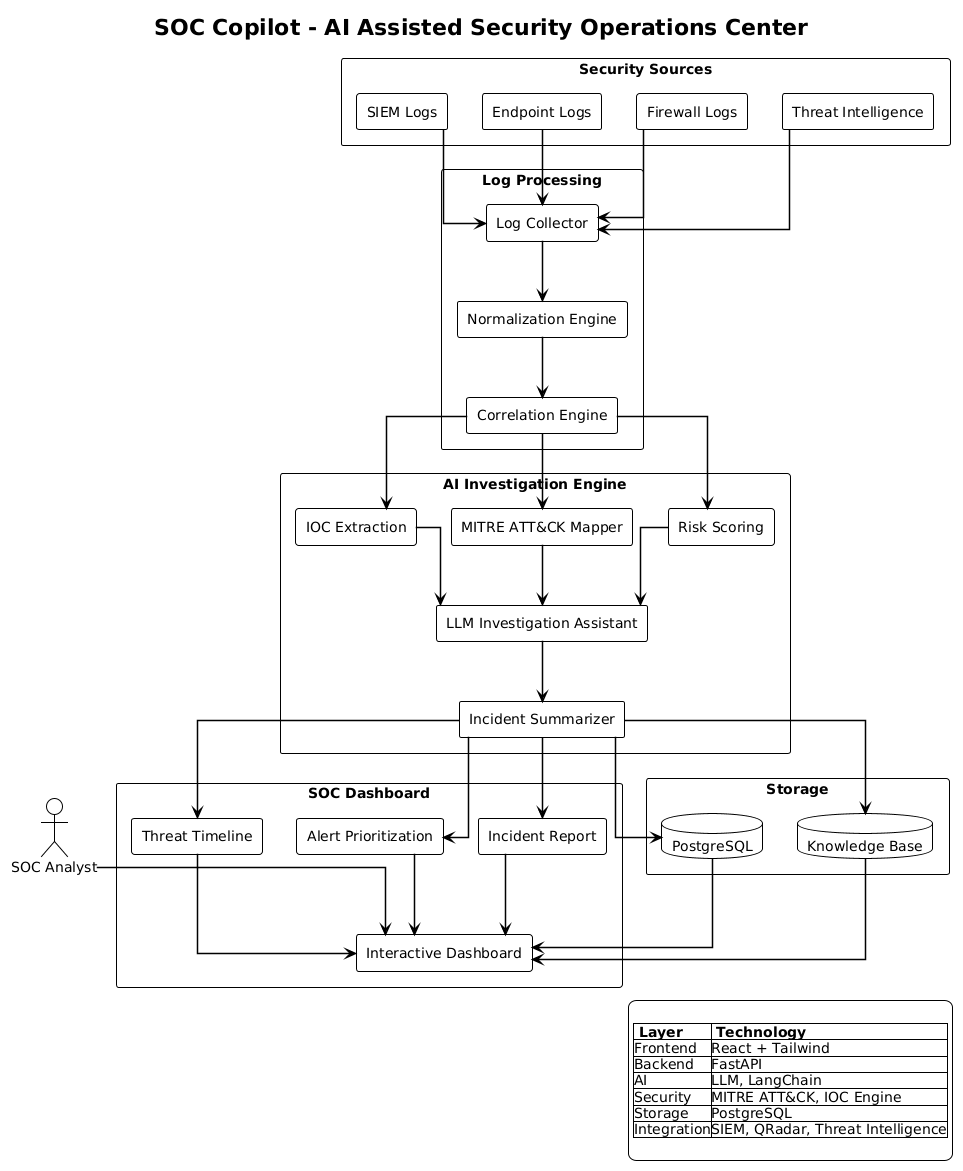

The diagram above was rendered by PlantUML. Its source (embedded in the PNG):
@startuml
!theme plain

title SOC Copilot - AI Assisted Security Operations Center

skinparam shadowing false
skinparam componentStyle rectangle
skinparam packageStyle rectangle
skinparam linetype ortho
skinparam ArrowThickness 1.5

actor "SOC Analyst" as Analyst

package "Security Sources" {

    [SIEM Logs]
    [Endpoint Logs]
    [Firewall Logs]
    [Threat Intelligence]

}

package "Log Processing" {

    [Log Collector]

    [Normalization Engine]

    [Correlation Engine]

}

package "AI Investigation Engine" {

    [IOC Extraction]

    [MITRE ATT&CK Mapper]

    [Risk Scoring]

    [LLM Investigation Assistant]

    [Incident Summarizer]

}

package "Storage" {

    database "PostgreSQL"

    database "Knowledge Base"

}

package "SOC Dashboard" {

    [Threat Timeline]

    [Alert Prioritization]

    [Incident Report]

    [Interactive Dashboard]

}

Analyst --> [Interactive Dashboard]

[SIEM Logs] --> [Log Collector]
[Endpoint Logs] --> [Log Collector]
[Firewall Logs] --> [Log Collector]
[Threat Intelligence] --> [Log Collector]

[Log Collector] --> [Normalization Engine]

[Normalization Engine] --> [Correlation Engine]

[Correlation Engine] --> [IOC Extraction]

[Correlation Engine] --> [MITRE ATT&CK Mapper]

[Correlation Engine] --> [Risk Scoring]

[IOC Extraction] --> [LLM Investigation Assistant]
[MITRE ATT&CK Mapper] --> [LLM Investigation Assistant]
[Risk Scoring] --> [LLM Investigation Assistant]

[LLM Investigation Assistant] --> [Incident Summarizer]

[Incident Summarizer] --> [Incident Report]
[Incident Summarizer] --> [Threat Timeline]
[Incident Summarizer] --> [Alert Prioritization]

[Incident Summarizer] --> PostgreSQL
[Incident Summarizer] --> "Knowledge Base"

PostgreSQL --> [Interactive Dashboard]
"Knowledge Base" --> [Interactive Dashboard]

[Threat Timeline] --> [Interactive Dashboard]
[Alert Prioritization] --> [Interactive Dashboard]
[Incident Report] --> [Interactive Dashboard]

legend right

|= Layer |= Technology |
|Frontend|React + Tailwind|
|Backend|FastAPI|
|AI|LLM, LangChain|
|Security|MITRE ATT&CK, IOC Engine|
|Storage|PostgreSQL|
|Integration|SIEM, QRadar, Threat Intelligence|

endlegend
@enduml